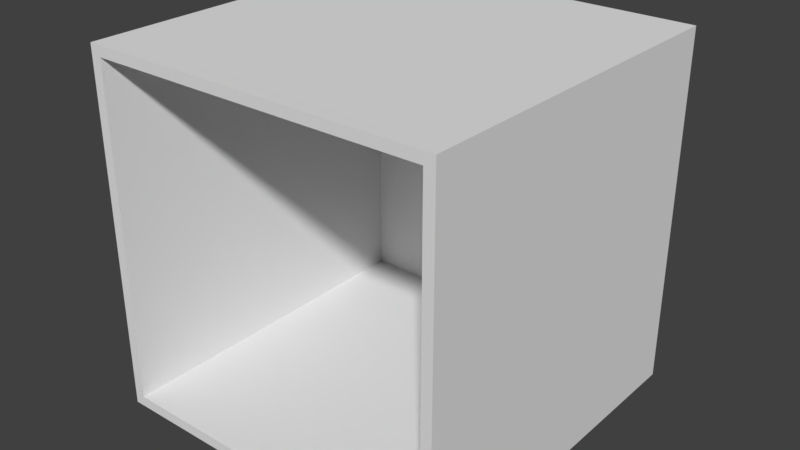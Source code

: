 # Source: PuzzleLid.blend  (saved by Blender 2.78.0; exported with 4.5.12 LTS)
import bpy
from mathutils import Matrix  # noqa: F401  (used for matrix-valued properties, if any)

bpy.ops.wm.read_factory_settings(use_empty=True)
scene = bpy.context.scene
scene.name = 'Scene'

# ---- collections
col_collection_1 = bpy.data.collections.new('Collection 1'); scene.collection.children.link(col_collection_1)

# ---- materials (node trees are filled in below, after node groups)
mat_material = bpy.data.materials.new('Material')
mat_material.alpha_threshold = 0.0
mat_material.use_transparent_shadow = False
mat_material.roughness = 0.5
mat_material.specular_intensity = 0.0

# ---- material node trees

# ---- world
world_world = bpy.data.worlds.new('World'); scene.world = world_world
world_world.color = (0.05088, 0.05088, 0.05088)
world_world.use_sun_shadow = False
world_world.sun_shadow_jitter_overblur = 0.0
world_world.cycles.sampling_method = 'MANUAL'

# ---- meshes
me_cube = bpy.data.meshes.new('Cube')
me_cube.from_pydata([(-8.0, 1.425e-06, 8.0), (-8.0, 16.0, 8.0), (-8.0, -1.425e-06, -8.0), (-8.0, 16.0, -8.0), (8.0, 1.425e-06, 8.0), (8.0, 16.0, 8.0), (8.0, -1.425e-06, -8.0), (8.0, 16.0, -8.0), (-7.528, 1.425e-06, 7.528), (-7.528, 15.53, 7.528), (-7.528, -1.425e-06, -7.528), (-7.528, 15.53, -7.528), (7.528, 1.425e-06, 7.528), (7.528, 15.53, 7.528), (7.528, -1.425e-06, -7.528), (7.528, 15.53, -7.528)], [], [(0, 1, 3, 2), (2, 3, 7, 6), (6, 7, 5, 4), (4, 5, 1, 0), (7, 3, 1, 5), (8, 10, 11, 9), (10, 14, 15, 11), (14, 12, 13, 15), (12, 8, 9, 13), (15, 13, 9, 11), (0, 2, 10, 8), (2, 6, 14, 10), (6, 4, 12, 14), (4, 0, 8, 12)])
me_cube.materials.append(mat_material)
me_cube.use_remesh_preserve_volume = False
me_cube.use_remesh_preserve_attributes = False
me_cube.use_mirror_vertex_groups = False
me_cube.update()

# ---- objects
ob_cube = bpy.data.objects.new('Cube', me_cube)

# ---- transforms, parenting, visibility, modifiers, constraints
ob_cube.location = (0.0, 0.0, 0.0)
ob_cube.lineart.crease_threshold = 0.0

# ---- collection membership
col_collection_1.objects.link(ob_cube)

# ---- scene / render settings (as saved in the file)
scene.frame_start = 1; scene.frame_end = 250; scene.frame_set(1)
scene.render.engine = 'BLENDER_EEVEE_NEXT'
scene.render.resolution_percentage = 50
scene.render.dither_intensity = 0.0
scene.cycles.use_denoising = False
scene.cycles.samples = 128
scene.cycles.sampling_pattern = 'TABULATED_SOBOL'
scene.cycles.light_sampling_threshold = 0.0
scene.cycles.use_adaptive_sampling = False
scene.cycles.use_light_tree = False
scene.cycles.blur_glossy = 0.0
scene.cycles.sample_clamp_indirect = 0.0
scene.view_settings.view_transform = 'Standard'
bpy.context.view_layer.update()

# ---- added for rendering (the .blend has no active camera and no usable light): camera, sun
cam_auto = bpy.data.cameras.new('AutoCamera')
cam_auto.lens = 50.0
cam_auto.sensor_width = 36.0
cam_auto.clip_end = 1000.0
ob_auto_camera = bpy.data.objects.new('AutoCamera', cam_auto)
scene.collection.objects.link(ob_auto_camera)
ob_auto_camera.location = (25.6406, -22.7687, 20.5125)
ob_auto_camera.rotation_euler = (1.09748, -7.21219e-08, 0.694738)
scene.camera = ob_auto_camera
light_auto_sun = bpy.data.lights.new('AutoSun', 'SUN')
light_auto_sun.energy = 3.0
light_auto_sun.angle = 0.0523599
ob_auto_sun = bpy.data.objects.new('AutoSun', light_auto_sun)
scene.collection.objects.link(ob_auto_sun)
ob_auto_sun.rotation_euler = (0.872665, 0.174533, 0.523599)
bpy.context.view_layer.update()
